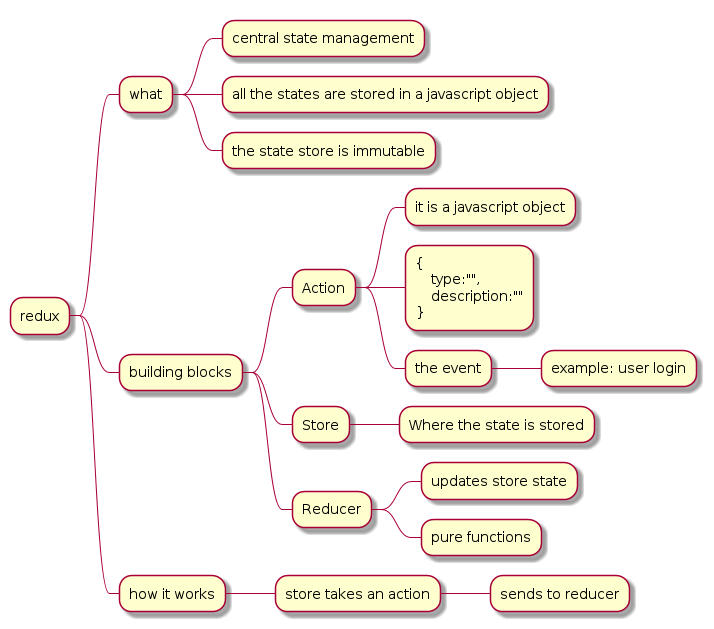

The diagram above was rendered by PlantUML. Its source (embedded in the PNG):
@startmindmap
* redux
** what
*** central state management
*** all the states are stored in a javascript object
*** the state store is immutable
** building blocks
*** Action
**** it is a javascript object
****:{
    type:"",
    description:""
};
**** the event
***** example: user login
*** Store
**** Where the state is stored
*** Reducer
**** updates store state
**** pure functions
** how it works
*** store takes an action
**** sends to reducer
@endmindmap